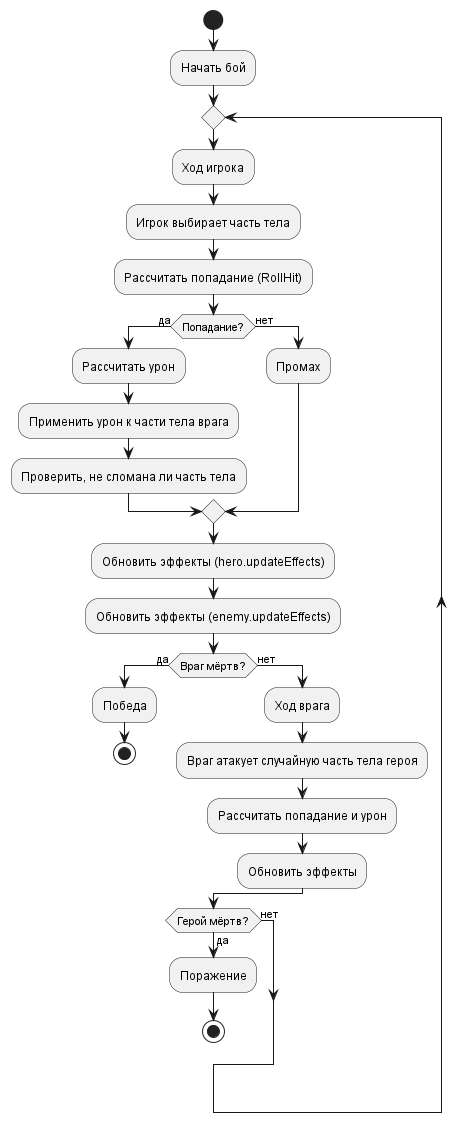

The diagram above was rendered by PlantUML. Its source (embedded in the PNG):
@startuml

start

:Начать бой;

repeat
  :Ход игрока;
  :Игрок выбирает часть тела;
  :Рассчитать попадание (RollHit);
  
  if (Попадание?) then (да)
    :Рассчитать урон;
    :Применить урон к части тела врага;
    :Проверить, не сломана ли часть тела;
  else (нет)
    :Промах;
  endif
  
  :Обновить эффекты (hero.updateEffects);
  :Обновить эффекты (enemy.updateEffects);
  
  if (Враг мёртв?) then (да)
    :Победа;
    stop
  else (нет)
    :Ход врага;
    :Враг атакует случайную часть тела героя;
    :Рассчитать попадание и урон;
    :Обновить эффекты;
  endif
  
  if (Герой мёртв?) then (да)
    :Поражение;
    stop
  else (нет)
    
  endif

@enduml